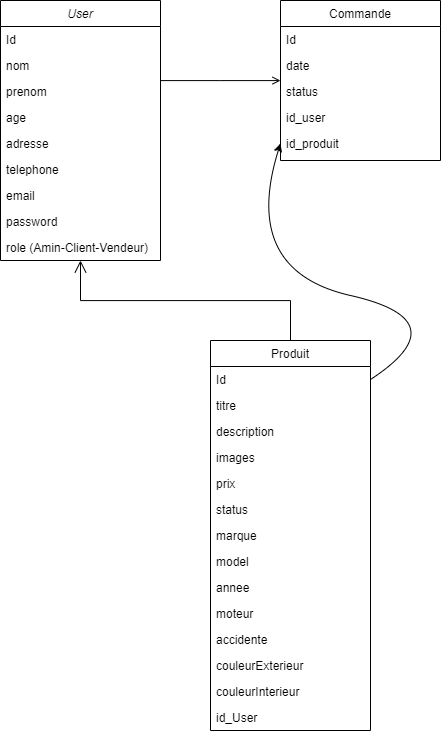

The diagram above was exported from draw.io. Its source (the exported page's mxGraphModel, read from the mxfile embedded in the PNG):
<mxGraphModel dx="2585" dy="2469" grid="1" gridSize="10" guides="1" tooltips="1" connect="1" arrows="1" fold="1" page="1" pageScale="1" pageWidth="827" pageHeight="1169" math="0" shadow="0">
  <root>
    <mxCell id="WIyWlLk6GJQsqaUBKTNV-0" />
    <mxCell id="WIyWlLk6GJQsqaUBKTNV-1" parent="WIyWlLk6GJQsqaUBKTNV-0" />
    <mxCell id="zkfFHV4jXpPFQw0GAbJ--0" value="User" style="swimlane;fontStyle=2;align=center;verticalAlign=top;childLayout=stackLayout;horizontal=1;startSize=26;horizontalStack=0;resizeParent=1;resizeLast=0;collapsible=1;marginBottom=0;rounded=0;shadow=0;strokeWidth=1;" parent="WIyWlLk6GJQsqaUBKTNV-1" vertex="1">
      <mxGeometry x="120" y="-40" width="160" height="260" as="geometry">
        <mxRectangle x="230" y="140" width="160" height="26" as="alternateBounds" />
      </mxGeometry>
    </mxCell>
    <mxCell id="zkfFHV4jXpPFQw0GAbJ--1" value="Id" style="text;align=left;verticalAlign=top;spacingLeft=4;spacingRight=4;overflow=hidden;rotatable=0;points=[[0,0.5],[1,0.5]];portConstraint=eastwest;" parent="zkfFHV4jXpPFQw0GAbJ--0" vertex="1">
      <mxGeometry y="26" width="160" height="26" as="geometry" />
    </mxCell>
    <mxCell id="zkfFHV4jXpPFQw0GAbJ--2" value="nom" style="text;align=left;verticalAlign=top;spacingLeft=4;spacingRight=4;overflow=hidden;rotatable=0;points=[[0,0.5],[1,0.5]];portConstraint=eastwest;rounded=0;shadow=0;html=0;" parent="zkfFHV4jXpPFQw0GAbJ--0" vertex="1">
      <mxGeometry y="52" width="160" height="26" as="geometry" />
    </mxCell>
    <mxCell id="zkfFHV4jXpPFQw0GAbJ--3" value="prenom" style="text;align=left;verticalAlign=top;spacingLeft=4;spacingRight=4;overflow=hidden;rotatable=0;points=[[0,0.5],[1,0.5]];portConstraint=eastwest;rounded=0;shadow=0;html=0;" parent="zkfFHV4jXpPFQw0GAbJ--0" vertex="1">
      <mxGeometry y="78" width="160" height="26" as="geometry" />
    </mxCell>
    <mxCell id="kn2GIaysxqUsD4AUfK4r-0" value="age" style="text;align=left;verticalAlign=top;spacingLeft=4;spacingRight=4;overflow=hidden;rotatable=0;points=[[0,0.5],[1,0.5]];portConstraint=eastwest;rounded=0;shadow=0;html=0;" vertex="1" parent="zkfFHV4jXpPFQw0GAbJ--0">
      <mxGeometry y="104" width="160" height="26" as="geometry" />
    </mxCell>
    <mxCell id="kn2GIaysxqUsD4AUfK4r-1" value="adresse" style="text;align=left;verticalAlign=top;spacingLeft=4;spacingRight=4;overflow=hidden;rotatable=0;points=[[0,0.5],[1,0.5]];portConstraint=eastwest;rounded=0;shadow=0;html=0;" vertex="1" parent="zkfFHV4jXpPFQw0GAbJ--0">
      <mxGeometry y="130" width="160" height="26" as="geometry" />
    </mxCell>
    <mxCell id="kn2GIaysxqUsD4AUfK4r-2" value="telephone" style="text;align=left;verticalAlign=top;spacingLeft=4;spacingRight=4;overflow=hidden;rotatable=0;points=[[0,0.5],[1,0.5]];portConstraint=eastwest;rounded=0;shadow=0;html=0;" vertex="1" parent="zkfFHV4jXpPFQw0GAbJ--0">
      <mxGeometry y="156" width="160" height="26" as="geometry" />
    </mxCell>
    <mxCell id="kn2GIaysxqUsD4AUfK4r-3" value="email" style="text;align=left;verticalAlign=top;spacingLeft=4;spacingRight=4;overflow=hidden;rotatable=0;points=[[0,0.5],[1,0.5]];portConstraint=eastwest;rounded=0;shadow=0;html=0;" vertex="1" parent="zkfFHV4jXpPFQw0GAbJ--0">
      <mxGeometry y="182" width="160" height="26" as="geometry" />
    </mxCell>
    <mxCell id="kn2GIaysxqUsD4AUfK4r-4" value="password" style="text;align=left;verticalAlign=top;spacingLeft=4;spacingRight=4;overflow=hidden;rotatable=0;points=[[0,0.5],[1,0.5]];portConstraint=eastwest;rounded=0;shadow=0;html=0;" vertex="1" parent="zkfFHV4jXpPFQw0GAbJ--0">
      <mxGeometry y="208" width="160" height="26" as="geometry" />
    </mxCell>
    <mxCell id="kn2GIaysxqUsD4AUfK4r-5" value="role (Amin-Client-Vendeur)" style="text;align=left;verticalAlign=top;spacingLeft=4;spacingRight=4;overflow=hidden;rotatable=0;points=[[0,0.5],[1,0.5]];portConstraint=eastwest;rounded=0;shadow=0;html=0;" vertex="1" parent="zkfFHV4jXpPFQw0GAbJ--0">
      <mxGeometry y="234" width="160" height="26" as="geometry" />
    </mxCell>
    <mxCell id="zkfFHV4jXpPFQw0GAbJ--6" value="Produit" style="swimlane;fontStyle=0;align=center;verticalAlign=top;childLayout=stackLayout;horizontal=1;startSize=26;horizontalStack=0;resizeParent=1;resizeLast=0;collapsible=1;marginBottom=0;rounded=0;shadow=0;strokeWidth=1;" parent="WIyWlLk6GJQsqaUBKTNV-1" vertex="1">
      <mxGeometry x="330" y="300" width="160" height="390" as="geometry">
        <mxRectangle x="130" y="380" width="160" height="26" as="alternateBounds" />
      </mxGeometry>
    </mxCell>
    <mxCell id="zkfFHV4jXpPFQw0GAbJ--7" value="Id" style="text;align=left;verticalAlign=top;spacingLeft=4;spacingRight=4;overflow=hidden;rotatable=0;points=[[0,0.5],[1,0.5]];portConstraint=eastwest;" parent="zkfFHV4jXpPFQw0GAbJ--6" vertex="1">
      <mxGeometry y="26" width="160" height="26" as="geometry" />
    </mxCell>
    <mxCell id="zkfFHV4jXpPFQw0GAbJ--8" value="titre" style="text;align=left;verticalAlign=top;spacingLeft=4;spacingRight=4;overflow=hidden;rotatable=0;points=[[0,0.5],[1,0.5]];portConstraint=eastwest;rounded=0;shadow=0;html=0;" parent="zkfFHV4jXpPFQw0GAbJ--6" vertex="1">
      <mxGeometry y="52" width="160" height="26" as="geometry" />
    </mxCell>
    <mxCell id="kn2GIaysxqUsD4AUfK4r-6" value="description" style="text;align=left;verticalAlign=top;spacingLeft=4;spacingRight=4;overflow=hidden;rotatable=0;points=[[0,0.5],[1,0.5]];portConstraint=eastwest;rounded=0;shadow=0;html=0;" vertex="1" parent="zkfFHV4jXpPFQw0GAbJ--6">
      <mxGeometry y="78" width="160" height="26" as="geometry" />
    </mxCell>
    <mxCell id="kn2GIaysxqUsD4AUfK4r-7" value="images" style="text;align=left;verticalAlign=top;spacingLeft=4;spacingRight=4;overflow=hidden;rotatable=0;points=[[0,0.5],[1,0.5]];portConstraint=eastwest;rounded=0;shadow=0;html=0;" vertex="1" parent="zkfFHV4jXpPFQw0GAbJ--6">
      <mxGeometry y="104" width="160" height="26" as="geometry" />
    </mxCell>
    <mxCell id="kn2GIaysxqUsD4AUfK4r-8" value="prix" style="text;align=left;verticalAlign=top;spacingLeft=4;spacingRight=4;overflow=hidden;rotatable=0;points=[[0,0.5],[1,0.5]];portConstraint=eastwest;rounded=0;shadow=0;html=0;" vertex="1" parent="zkfFHV4jXpPFQw0GAbJ--6">
      <mxGeometry y="130" width="160" height="26" as="geometry" />
    </mxCell>
    <mxCell id="kn2GIaysxqUsD4AUfK4r-9" value="status" style="text;align=left;verticalAlign=top;spacingLeft=4;spacingRight=4;overflow=hidden;rotatable=0;points=[[0,0.5],[1,0.5]];portConstraint=eastwest;rounded=0;shadow=0;html=0;" vertex="1" parent="zkfFHV4jXpPFQw0GAbJ--6">
      <mxGeometry y="156" width="160" height="26" as="geometry" />
    </mxCell>
    <mxCell id="kn2GIaysxqUsD4AUfK4r-10" value="marque" style="text;align=left;verticalAlign=top;spacingLeft=4;spacingRight=4;overflow=hidden;rotatable=0;points=[[0,0.5],[1,0.5]];portConstraint=eastwest;rounded=0;shadow=0;html=0;" vertex="1" parent="zkfFHV4jXpPFQw0GAbJ--6">
      <mxGeometry y="182" width="160" height="26" as="geometry" />
    </mxCell>
    <mxCell id="kn2GIaysxqUsD4AUfK4r-11" value="model" style="text;align=left;verticalAlign=top;spacingLeft=4;spacingRight=4;overflow=hidden;rotatable=0;points=[[0,0.5],[1,0.5]];portConstraint=eastwest;rounded=0;shadow=0;html=0;" vertex="1" parent="zkfFHV4jXpPFQw0GAbJ--6">
      <mxGeometry y="208" width="160" height="26" as="geometry" />
    </mxCell>
    <mxCell id="kn2GIaysxqUsD4AUfK4r-12" value="annee" style="text;align=left;verticalAlign=top;spacingLeft=4;spacingRight=4;overflow=hidden;rotatable=0;points=[[0,0.5],[1,0.5]];portConstraint=eastwest;rounded=0;shadow=0;html=0;" vertex="1" parent="zkfFHV4jXpPFQw0GAbJ--6">
      <mxGeometry y="234" width="160" height="26" as="geometry" />
    </mxCell>
    <mxCell id="kn2GIaysxqUsD4AUfK4r-13" value="moteur" style="text;align=left;verticalAlign=top;spacingLeft=4;spacingRight=4;overflow=hidden;rotatable=0;points=[[0,0.5],[1,0.5]];portConstraint=eastwest;rounded=0;shadow=0;html=0;" vertex="1" parent="zkfFHV4jXpPFQw0GAbJ--6">
      <mxGeometry y="260" width="160" height="26" as="geometry" />
    </mxCell>
    <mxCell id="kn2GIaysxqUsD4AUfK4r-14" value="accidente" style="text;align=left;verticalAlign=top;spacingLeft=4;spacingRight=4;overflow=hidden;rotatable=0;points=[[0,0.5],[1,0.5]];portConstraint=eastwest;rounded=0;shadow=0;html=0;" vertex="1" parent="zkfFHV4jXpPFQw0GAbJ--6">
      <mxGeometry y="286" width="160" height="26" as="geometry" />
    </mxCell>
    <mxCell id="kn2GIaysxqUsD4AUfK4r-15" value="couleurExterieur" style="text;align=left;verticalAlign=top;spacingLeft=4;spacingRight=4;overflow=hidden;rotatable=0;points=[[0,0.5],[1,0.5]];portConstraint=eastwest;rounded=0;shadow=0;html=0;" vertex="1" parent="zkfFHV4jXpPFQw0GAbJ--6">
      <mxGeometry y="312" width="160" height="26" as="geometry" />
    </mxCell>
    <mxCell id="kn2GIaysxqUsD4AUfK4r-16" value="couleurInterieur" style="text;align=left;verticalAlign=top;spacingLeft=4;spacingRight=4;overflow=hidden;rotatable=0;points=[[0,0.5],[1,0.5]];portConstraint=eastwest;rounded=0;shadow=0;html=0;" vertex="1" parent="zkfFHV4jXpPFQw0GAbJ--6">
      <mxGeometry y="338" width="160" height="26" as="geometry" />
    </mxCell>
    <mxCell id="kn2GIaysxqUsD4AUfK4r-17" value="id_User" style="text;align=left;verticalAlign=top;spacingLeft=4;spacingRight=4;overflow=hidden;rotatable=0;points=[[0,0.5],[1,0.5]];portConstraint=eastwest;rounded=0;shadow=0;html=0;" vertex="1" parent="zkfFHV4jXpPFQw0GAbJ--6">
      <mxGeometry y="364" width="160" height="26" as="geometry" />
    </mxCell>
    <mxCell id="zkfFHV4jXpPFQw0GAbJ--12" value="" style="endArrow=open;endSize=10;endFill=0;shadow=0;strokeWidth=1;rounded=0;edgeStyle=elbowEdgeStyle;elbow=vertical;" parent="WIyWlLk6GJQsqaUBKTNV-1" source="zkfFHV4jXpPFQw0GAbJ--6" target="zkfFHV4jXpPFQw0GAbJ--0" edge="1">
      <mxGeometry width="160" relative="1" as="geometry">
        <mxPoint x="200" y="203" as="sourcePoint" />
        <mxPoint x="200" y="203" as="targetPoint" />
      </mxGeometry>
    </mxCell>
    <mxCell id="zkfFHV4jXpPFQw0GAbJ--17" value="Commande" style="swimlane;fontStyle=0;align=center;verticalAlign=top;childLayout=stackLayout;horizontal=1;startSize=26;horizontalStack=0;resizeParent=1;resizeLast=0;collapsible=1;marginBottom=0;rounded=0;shadow=0;strokeWidth=1;" parent="WIyWlLk6GJQsqaUBKTNV-1" vertex="1">
      <mxGeometry x="400" y="-40" width="160" height="160" as="geometry">
        <mxRectangle x="550" y="140" width="160" height="26" as="alternateBounds" />
      </mxGeometry>
    </mxCell>
    <mxCell id="zkfFHV4jXpPFQw0GAbJ--18" value="Id" style="text;align=left;verticalAlign=top;spacingLeft=4;spacingRight=4;overflow=hidden;rotatable=0;points=[[0,0.5],[1,0.5]];portConstraint=eastwest;" parent="zkfFHV4jXpPFQw0GAbJ--17" vertex="1">
      <mxGeometry y="26" width="160" height="26" as="geometry" />
    </mxCell>
    <mxCell id="zkfFHV4jXpPFQw0GAbJ--19" value="date" style="text;align=left;verticalAlign=top;spacingLeft=4;spacingRight=4;overflow=hidden;rotatable=0;points=[[0,0.5],[1,0.5]];portConstraint=eastwest;rounded=0;shadow=0;html=0;" parent="zkfFHV4jXpPFQw0GAbJ--17" vertex="1">
      <mxGeometry y="52" width="160" height="26" as="geometry" />
    </mxCell>
    <mxCell id="zkfFHV4jXpPFQw0GAbJ--20" value="status" style="text;align=left;verticalAlign=top;spacingLeft=4;spacingRight=4;overflow=hidden;rotatable=0;points=[[0,0.5],[1,0.5]];portConstraint=eastwest;rounded=0;shadow=0;html=0;" parent="zkfFHV4jXpPFQw0GAbJ--17" vertex="1">
      <mxGeometry y="78" width="160" height="26" as="geometry" />
    </mxCell>
    <mxCell id="zkfFHV4jXpPFQw0GAbJ--21" value="id_user" style="text;align=left;verticalAlign=top;spacingLeft=4;spacingRight=4;overflow=hidden;rotatable=0;points=[[0,0.5],[1,0.5]];portConstraint=eastwest;rounded=0;shadow=0;html=0;" parent="zkfFHV4jXpPFQw0GAbJ--17" vertex="1">
      <mxGeometry y="104" width="160" height="26" as="geometry" />
    </mxCell>
    <mxCell id="zkfFHV4jXpPFQw0GAbJ--22" value="id_produit" style="text;align=left;verticalAlign=top;spacingLeft=4;spacingRight=4;overflow=hidden;rotatable=0;points=[[0,0.5],[1,0.5]];portConstraint=eastwest;rounded=0;shadow=0;html=0;" parent="zkfFHV4jXpPFQw0GAbJ--17" vertex="1">
      <mxGeometry y="130" width="160" height="26" as="geometry" />
    </mxCell>
    <mxCell id="zkfFHV4jXpPFQw0GAbJ--26" value="" style="endArrow=open;shadow=0;strokeWidth=1;rounded=0;endFill=1;edgeStyle=elbowEdgeStyle;elbow=vertical;" parent="WIyWlLk6GJQsqaUBKTNV-1" source="zkfFHV4jXpPFQw0GAbJ--0" target="zkfFHV4jXpPFQw0GAbJ--17" edge="1">
      <mxGeometry x="0.5" y="41" relative="1" as="geometry">
        <mxPoint x="380" y="192" as="sourcePoint" />
        <mxPoint x="540" y="192" as="targetPoint" />
        <mxPoint x="-40" y="32" as="offset" />
      </mxGeometry>
    </mxCell>
    <mxCell id="zkfFHV4jXpPFQw0GAbJ--27" value="" style="resizable=0;align=left;verticalAlign=bottom;labelBackgroundColor=none;fontSize=12;" parent="zkfFHV4jXpPFQw0GAbJ--26" connectable="0" vertex="1">
      <mxGeometry x="-1" relative="1" as="geometry">
        <mxPoint y="4" as="offset" />
      </mxGeometry>
    </mxCell>
    <mxCell id="zkfFHV4jXpPFQw0GAbJ--28" value="" style="resizable=0;align=right;verticalAlign=bottom;labelBackgroundColor=none;fontSize=12;" parent="zkfFHV4jXpPFQw0GAbJ--26" connectable="0" vertex="1">
      <mxGeometry x="1" relative="1" as="geometry">
        <mxPoint x="-7" y="4" as="offset" />
      </mxGeometry>
    </mxCell>
    <mxCell id="kn2GIaysxqUsD4AUfK4r-19" value="" style="curved=1;endArrow=classic;html=1;rounded=0;entryX=0;entryY=0.5;entryDx=0;entryDy=0;exitX=1;exitY=0.5;exitDx=0;exitDy=0;" edge="1" parent="WIyWlLk6GJQsqaUBKTNV-1" source="zkfFHV4jXpPFQw0GAbJ--7" target="zkfFHV4jXpPFQw0GAbJ--22">
      <mxGeometry width="50" height="50" relative="1" as="geometry">
        <mxPoint x="350" y="280" as="sourcePoint" />
        <mxPoint x="400" y="230" as="targetPoint" />
        <Array as="points">
          <mxPoint x="580" y="280" />
          <mxPoint x="360" y="230" />
        </Array>
      </mxGeometry>
    </mxCell>
  </root>
</mxGraphModel>